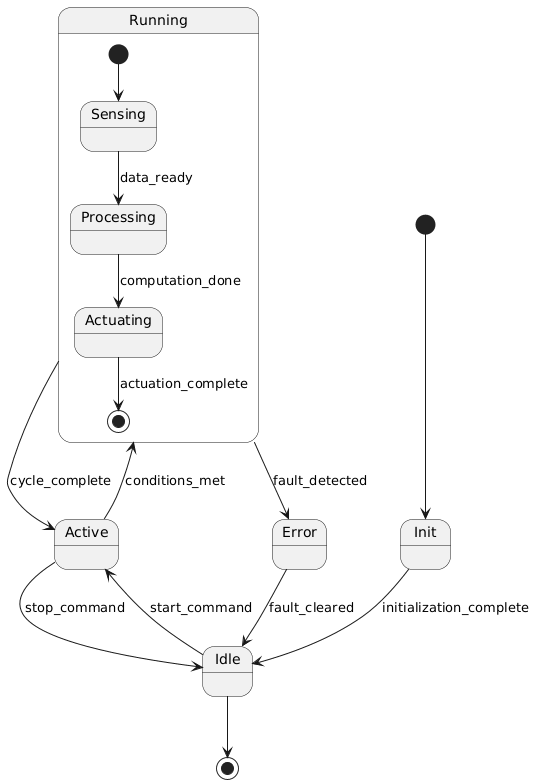

The diagram above was rendered by PlantUML. Its source (embedded in the PNG):
@startuml
[*] --> Init
Init --> Idle : initialization_complete
Idle --> Active : start_command
Active --> Running : conditions_met
Running --> Active : cycle_complete
Running --> Error : fault_detected
Error --> Idle : fault_cleared
Active --> Idle : stop_command
Idle --> [*]

state Running {
[*] --> Sensing
Sensing --> Processing : data_ready
Processing --> Actuating : computation_done
Actuating --> [*] : actuation_complete
}
@enduml